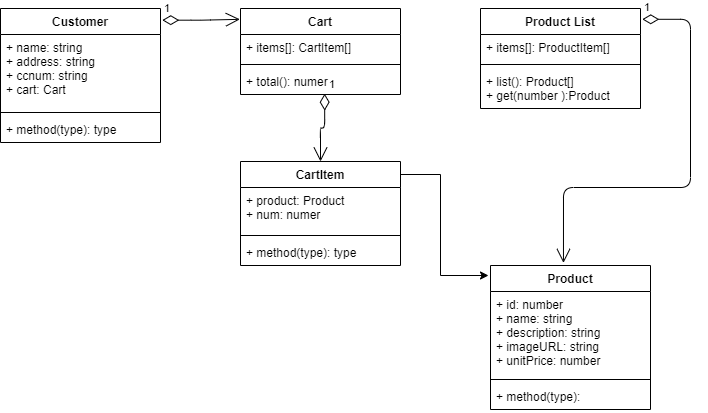

The diagram above was exported from draw.io. Its source (the exported page's mxGraphModel, read from the mxfile embedded in the PNG):
<mxGraphModel dx="855" dy="615" grid="1" gridSize="10" guides="1" tooltips="1" connect="1" arrows="1" fold="1" page="1" pageScale="1" pageWidth="1169" pageHeight="827" math="0" shadow="0">
  <root>
    <mxCell id="0" />
    <mxCell id="1" parent="0" />
    <mxCell id="10" value="Cart" style="swimlane;fontStyle=1;align=center;verticalAlign=top;childLayout=stackLayout;horizontal=1;startSize=26;horizontalStack=0;resizeParent=1;resizeParentMax=0;resizeLast=0;collapsible=1;marginBottom=0;" vertex="1" parent="1">
      <mxGeometry x="280" y="43" width="160" height="86" as="geometry" />
    </mxCell>
    <mxCell id="11" value="+ items[]: CartItem[]  " style="text;strokeColor=none;fillColor=none;align=left;verticalAlign=top;spacingLeft=4;spacingRight=4;overflow=hidden;rotatable=0;points=[[0,0.5],[1,0.5]];portConstraint=eastwest;" vertex="1" parent="10">
      <mxGeometry y="26" width="160" height="26" as="geometry" />
    </mxCell>
    <mxCell id="12" value="" style="line;strokeWidth=1;fillColor=none;align=left;verticalAlign=middle;spacingTop=-1;spacingLeft=3;spacingRight=3;rotatable=0;labelPosition=right;points=[];portConstraint=eastwest;" vertex="1" parent="10">
      <mxGeometry y="52" width="160" height="8" as="geometry" />
    </mxCell>
    <mxCell id="13" value="+ total(): numer" style="text;strokeColor=none;fillColor=none;align=left;verticalAlign=top;spacingLeft=4;spacingRight=4;overflow=hidden;rotatable=0;points=[[0,0.5],[1,0.5]];portConstraint=eastwest;" vertex="1" parent="10">
      <mxGeometry y="60" width="160" height="26" as="geometry" />
    </mxCell>
    <mxCell id="14" value="CartItem" style="swimlane;fontStyle=1;align=center;verticalAlign=top;childLayout=stackLayout;horizontal=1;startSize=26;horizontalStack=0;resizeParent=1;resizeParentMax=0;resizeLast=0;collapsible=1;marginBottom=0;" vertex="1" parent="1">
      <mxGeometry x="280" y="196" width="160" height="104" as="geometry" />
    </mxCell>
    <mxCell id="15" value="+ product: Product&#10;+ num: numer" style="text;strokeColor=none;fillColor=none;align=left;verticalAlign=top;spacingLeft=4;spacingRight=4;overflow=hidden;rotatable=0;points=[[0,0.5],[1,0.5]];portConstraint=eastwest;" vertex="1" parent="14">
      <mxGeometry y="26" width="160" height="44" as="geometry" />
    </mxCell>
    <mxCell id="16" value="" style="line;strokeWidth=1;fillColor=none;align=left;verticalAlign=middle;spacingTop=-1;spacingLeft=3;spacingRight=3;rotatable=0;labelPosition=right;points=[];portConstraint=eastwest;" vertex="1" parent="14">
      <mxGeometry y="70" width="160" height="8" as="geometry" />
    </mxCell>
    <mxCell id="17" value="+ method(type): type" style="text;strokeColor=none;fillColor=none;align=left;verticalAlign=top;spacingLeft=4;spacingRight=4;overflow=hidden;rotatable=0;points=[[0,0.5],[1,0.5]];portConstraint=eastwest;" vertex="1" parent="14">
      <mxGeometry y="78" width="160" height="26" as="geometry" />
    </mxCell>
    <mxCell id="18" value="Product List" style="swimlane;fontStyle=1;align=center;verticalAlign=top;childLayout=stackLayout;horizontal=1;startSize=26;horizontalStack=0;resizeParent=1;resizeParentMax=0;resizeLast=0;collapsible=1;marginBottom=0;" vertex="1" parent="1">
      <mxGeometry x="520" y="43" width="160" height="100" as="geometry" />
    </mxCell>
    <mxCell id="19" value="+ items[]: ProductItem[]  " style="text;strokeColor=none;fillColor=none;align=left;verticalAlign=top;spacingLeft=4;spacingRight=4;overflow=hidden;rotatable=0;points=[[0,0.5],[1,0.5]];portConstraint=eastwest;" vertex="1" parent="18">
      <mxGeometry y="26" width="160" height="26" as="geometry" />
    </mxCell>
    <mxCell id="20" value="" style="line;strokeWidth=1;fillColor=none;align=left;verticalAlign=middle;spacingTop=-1;spacingLeft=3;spacingRight=3;rotatable=0;labelPosition=right;points=[];portConstraint=eastwest;" vertex="1" parent="18">
      <mxGeometry y="52" width="160" height="8" as="geometry" />
    </mxCell>
    <mxCell id="21" value="+ list(): Product[]&#10;+ get(number ):Product" style="text;strokeColor=none;fillColor=none;align=left;verticalAlign=top;spacingLeft=4;spacingRight=4;overflow=hidden;rotatable=0;points=[[0,0.5],[1,0.5]];portConstraint=eastwest;" vertex="1" parent="18">
      <mxGeometry y="60" width="160" height="40" as="geometry" />
    </mxCell>
    <mxCell id="22" value="Product" style="swimlane;fontStyle=1;align=center;verticalAlign=top;childLayout=stackLayout;horizontal=1;startSize=26;horizontalStack=0;resizeParent=1;resizeParentMax=0;resizeLast=0;collapsible=1;marginBottom=0;" vertex="1" parent="1">
      <mxGeometry x="530" y="300" width="160" height="144" as="geometry" />
    </mxCell>
    <mxCell id="23" value="+ id: number&#10;+ name: string&#10;+ description: string&#10;+ imageURL: string&#10;+ unitPrice: number" style="text;strokeColor=none;fillColor=none;align=left;verticalAlign=top;spacingLeft=4;spacingRight=4;overflow=hidden;rotatable=0;points=[[0,0.5],[1,0.5]];portConstraint=eastwest;" vertex="1" parent="22">
      <mxGeometry y="26" width="160" height="84" as="geometry" />
    </mxCell>
    <mxCell id="24" value="" style="line;strokeWidth=1;fillColor=none;align=left;verticalAlign=middle;spacingTop=-1;spacingLeft=3;spacingRight=3;rotatable=0;labelPosition=right;points=[];portConstraint=eastwest;" vertex="1" parent="22">
      <mxGeometry y="110" width="160" height="8" as="geometry" />
    </mxCell>
    <mxCell id="25" value="+ method(type): " style="text;strokeColor=none;fillColor=none;align=left;verticalAlign=top;spacingLeft=4;spacingRight=4;overflow=hidden;rotatable=0;points=[[0,0.5],[1,0.5]];portConstraint=eastwest;" vertex="1" parent="22">
      <mxGeometry y="118" width="160" height="26" as="geometry" />
    </mxCell>
    <mxCell id="26" value="Customer" style="swimlane;fontStyle=1;align=center;verticalAlign=top;childLayout=stackLayout;horizontal=1;startSize=26;horizontalStack=0;resizeParent=1;resizeParentMax=0;resizeLast=0;collapsible=1;marginBottom=0;" vertex="1" parent="1">
      <mxGeometry x="40" y="43" width="160" height="134" as="geometry" />
    </mxCell>
    <mxCell id="27" value="+ name: string&#10;+ address: string&#10;+ ccnum: string&#10;+ cart: Cart" style="text;strokeColor=none;fillColor=none;align=left;verticalAlign=top;spacingLeft=4;spacingRight=4;overflow=hidden;rotatable=0;points=[[0,0.5],[1,0.5]];portConstraint=eastwest;" vertex="1" parent="26">
      <mxGeometry y="26" width="160" height="74" as="geometry" />
    </mxCell>
    <mxCell id="28" value="" style="line;strokeWidth=1;fillColor=none;align=left;verticalAlign=middle;spacingTop=-1;spacingLeft=3;spacingRight=3;rotatable=0;labelPosition=right;points=[];portConstraint=eastwest;" vertex="1" parent="26">
      <mxGeometry y="100" width="160" height="8" as="geometry" />
    </mxCell>
    <mxCell id="29" value="+ method(type): type" style="text;strokeColor=none;fillColor=none;align=left;verticalAlign=top;spacingLeft=4;spacingRight=4;overflow=hidden;rotatable=0;points=[[0,0.5],[1,0.5]];portConstraint=eastwest;" vertex="1" parent="26">
      <mxGeometry y="108" width="160" height="26" as="geometry" />
    </mxCell>
    <mxCell id="32" style="edgeStyle=orthogonalEdgeStyle;rounded=0;orthogonalLoop=1;jettySize=auto;html=1;" edge="1" parent="1">
      <mxGeometry relative="1" as="geometry">
        <mxPoint x="440" y="209" as="sourcePoint" />
        <mxPoint x="528" y="310" as="targetPoint" />
        <Array as="points">
          <mxPoint x="480" y="209" />
          <mxPoint x="480" y="310" />
        </Array>
      </mxGeometry>
    </mxCell>
    <mxCell id="33" value="1" style="endArrow=open;html=1;endSize=12;startArrow=diamondThin;startSize=14;startFill=0;edgeStyle=orthogonalEdgeStyle;align=left;verticalAlign=bottom;entryX=0.456;entryY=-0.018;entryDx=0;entryDy=0;entryPerimeter=0;exitX=1.011;exitY=0.108;exitDx=0;exitDy=0;exitPerimeter=0;" edge="1" parent="1" source="18" target="22">
      <mxGeometry x="-1" y="3" relative="1" as="geometry">
        <mxPoint x="570" y="180" as="sourcePoint" />
        <mxPoint x="520" y="160" as="targetPoint" />
        <Array as="points">
          <mxPoint x="730" y="54" />
          <mxPoint x="730" y="222" />
          <mxPoint x="603" y="222" />
        </Array>
      </mxGeometry>
    </mxCell>
    <mxCell id="35" value="1" style="endArrow=open;html=1;endSize=12;startArrow=diamondThin;startSize=14;startFill=0;edgeStyle=orthogonalEdgeStyle;align=left;verticalAlign=bottom;exitX=1.011;exitY=0.087;exitDx=0;exitDy=0;exitPerimeter=0;entryX=-0.004;entryY=0.126;entryDx=0;entryDy=0;entryPerimeter=0;" edge="1" parent="1" source="26" target="10">
      <mxGeometry x="-1" y="3" relative="1" as="geometry">
        <mxPoint x="360" y="160" as="sourcePoint" />
        <mxPoint x="520" y="160" as="targetPoint" />
      </mxGeometry>
    </mxCell>
    <mxCell id="36" value="1" style="endArrow=open;html=1;endSize=12;startArrow=diamondThin;startSize=14;startFill=0;edgeStyle=orthogonalEdgeStyle;align=left;verticalAlign=bottom;entryX=0.5;entryY=0;entryDx=0;entryDy=0;exitX=0.526;exitY=0.969;exitDx=0;exitDy=0;exitPerimeter=0;" edge="1" parent="1" source="13" target="14">
      <mxGeometry x="-1" y="3" relative="1" as="geometry">
        <mxPoint x="360" y="160" as="sourcePoint" />
        <mxPoint x="520" y="160" as="targetPoint" />
      </mxGeometry>
    </mxCell>
  </root>
</mxGraphModel>